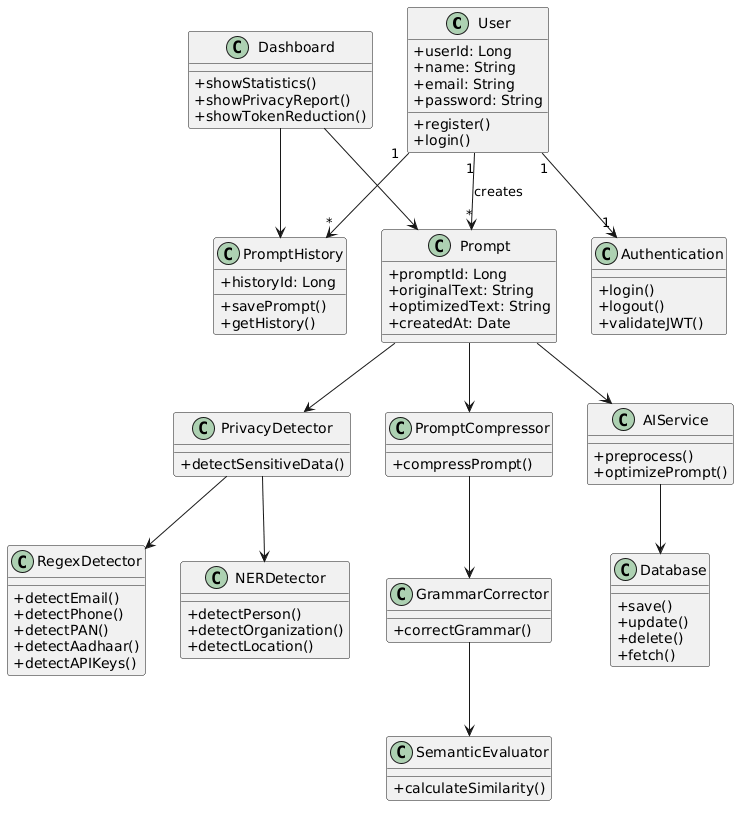

The diagram above was rendered by PlantUML. Its source (embedded in the PNG):
@startuml
skinparam classAttributeIconSize 0

class User {
  +userId: Long
  +name: String
  +email: String
  +password: String
  +register()
  +login()
}

class Prompt {
  +promptId: Long
  +originalText: String
  +optimizedText: String
  +createdAt: Date
}

class PrivacyDetector {
  +detectSensitiveData()
}

class RegexDetector {
  +detectEmail()
  +detectPhone()
  +detectPAN()
  +detectAadhaar()
  +detectAPIKeys()
}

class NERDetector {
  +detectPerson()
  +detectOrganization()
  +detectLocation()
}

class PromptCompressor {
  +compressPrompt()
}

class GrammarCorrector {
  +correctGrammar()
}

class SemanticEvaluator {
  +calculateSimilarity()
}

class PromptHistory {
  +historyId: Long
  +savePrompt()
  +getHistory()
}

class Dashboard {
  +showStatistics()
  +showPrivacyReport()
  +showTokenReduction()
}

class Authentication {
  +login()
  +logout()
  +validateJWT()
}

class AIService {
  +preprocess()
  +optimizePrompt()
}

class Database {
  +save()
  +update()
  +delete()
  +fetch()
}

User "1" --> "*" Prompt : creates
User "1" --> "1" Authentication
User "1" --> "*" PromptHistory

Prompt --> PrivacyDetector
PrivacyDetector --> RegexDetector
PrivacyDetector --> NERDetector

Prompt --> PromptCompressor
PromptCompressor --> GrammarCorrector
GrammarCorrector --> SemanticEvaluator

Prompt --> AIService
AIService --> Database

Dashboard --> PromptHistory
Dashboard --> Prompt
@enduml